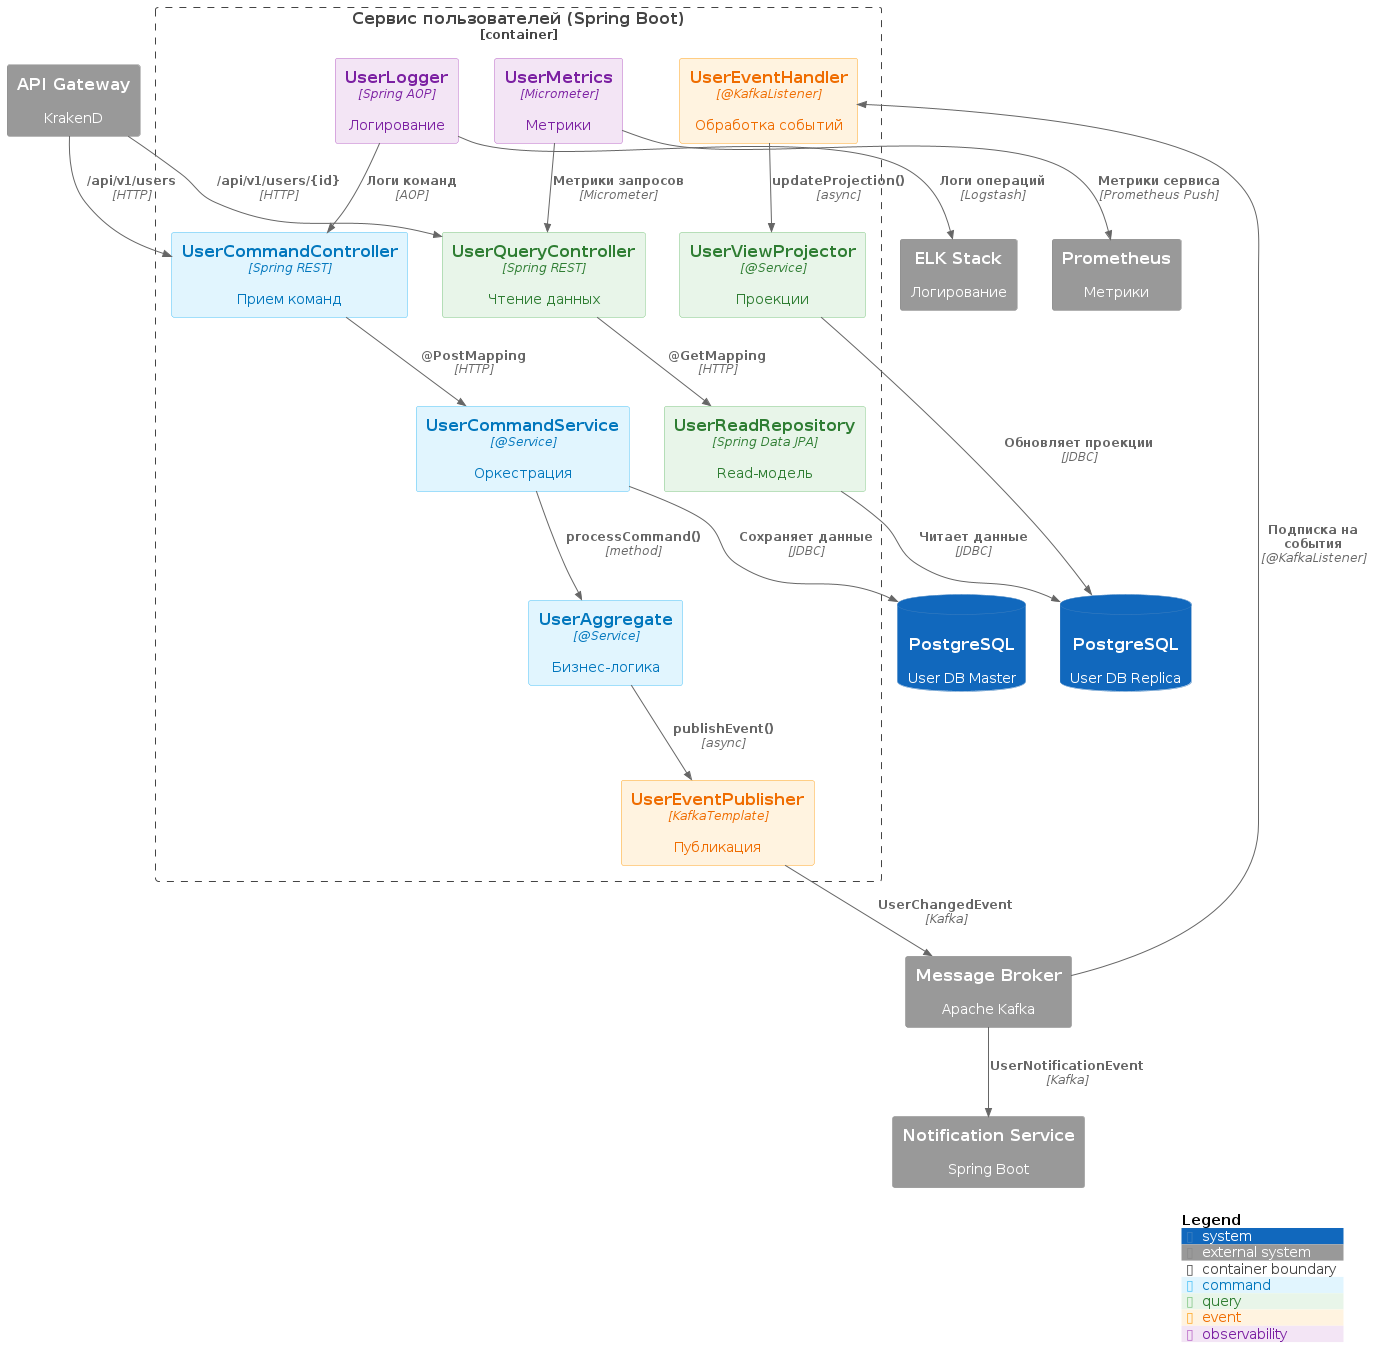

The diagram above was rendered by PlantUML. Its source (embedded in the PNG):
@startuml
!include https://raw.githubusercontent.com/plantuml-stdlib/C4-PlantUML/master/C4_Component.puml

AddElementTag("command", $bgColor="#E1F5FE", $fontColor="#0277BD", $borderColor="#4FC3F7")
AddElementTag("query", $bgColor="#E8F5E9", $fontColor="#2E7D32", $borderColor="#81C784")
AddElementTag("event", $bgColor="#FFF3E0", $fontColor="#EF6C00", $borderColor="#FFA726")
AddElementTag("observability", $bgColor="#F3E5F5", $fontColor="#7B1FA2", $borderColor="#BA68C8")

Container_Boundary(user_service, "Сервис пользователей (Spring Boot)") {

    ' --- Command Side ---
    Component(user_command_controller, "UserCommandController", "Spring REST", "Прием команд", $tags="command")
    Component(user_aggregate, "UserAggregate", "@Service", "Бизнес-логика", $tags="command")
    Component(user_command_service, "UserCommandService", "@Service", "Оркестрация", $tags="command")

    ' --- Query Side ---
    Component(user_query_controller, "UserQueryController", "Spring REST", "Чтение данных", $tags="query")
    Component(user_read_repository, "UserReadRepository", "Spring Data JPA", "Read-модель", $tags="query")
    Component(user_view_projector, "UserViewProjector", "@Service", "Проекции", $tags="query")

    ' --- Event Processing ---
    Component(user_event_handler, "UserEventHandler", "@KafkaListener", "Обработка событий", $tags="event")
    Component(user_event_publisher, "UserEventPublisher", "KafkaTemplate", "Публикация", $tags="event")

    ' --- Observability ---
    Component(user_logger, "UserLogger", "Spring AOP", "Логирование", $tags="observability")
    Component(user_metrics, "UserMetrics", "Micrometer", "Метрики", $tags="observability")

    ' --- Internal Connections ---
    Rel(user_command_controller, user_command_service, "@PostMapping", "HTTP")
    Rel(user_command_service, user_aggregate, "processCommand()", "method")
    Rel(user_aggregate, user_event_publisher, "publishEvent()", "async")
    Rel(user_query_controller, user_read_repository, "@GetMapping", "HTTP")
    Rel(user_event_handler, user_view_projector, "updateProjection()", "async")
    Rel(user_logger, user_command_controller, "Логи команд", "AOP")
    Rel(user_metrics, user_query_controller, "Метрики запросов", "Micrometer")
}

' --------- External Systems ---------
System_Ext(api_gw, "API Gateway", "KrakenD")
SystemDb(user_db_master, "PostgreSQL", "User DB Master", "Write-модель")
SystemDb(user_db_replica, "PostgreSQL", "User DB Replica", "Read-модель")
System_Ext(kafka, "Message Broker", "Apache Kafka")
System_Ext(notification_service, "Notification Service", "Spring Boot")
System_Ext(elk, "ELK Stack", "Логирование")
System_Ext(prometheus, "Prometheus", "Метрики")

' --- Database Connections ---
Rel(user_command_service, user_db_master, "Сохраняет данные", "JDBC")
Rel(user_read_repository, user_db_replica, "Читает данные", "JDBC")
Rel(user_view_projector, user_db_replica, "Обновляет проекции", "JDBC")

' --- Event Bus ---
Rel(user_event_publisher, kafka, "UserChangedEvent", "Kafka")
Rel(kafka, user_event_handler, "Подписка на события", "@KafkaListener")
Rel(kafka, notification_service, "UserNotificationEvent", "Kafka")

' --- Observability ---
Rel(user_logger, elk, "Логи операций", "Logstash")
Rel(user_metrics, prometheus, "Метрики сервиса", "Prometheus Push")

' --- API Connections ---
Rel(api_gw, user_command_controller, "/api/v1/users", "HTTP")
Rel(api_gw, user_query_controller, "/api/v1/users/{id}", "HTTP")

SHOW_LEGEND()
@enduml